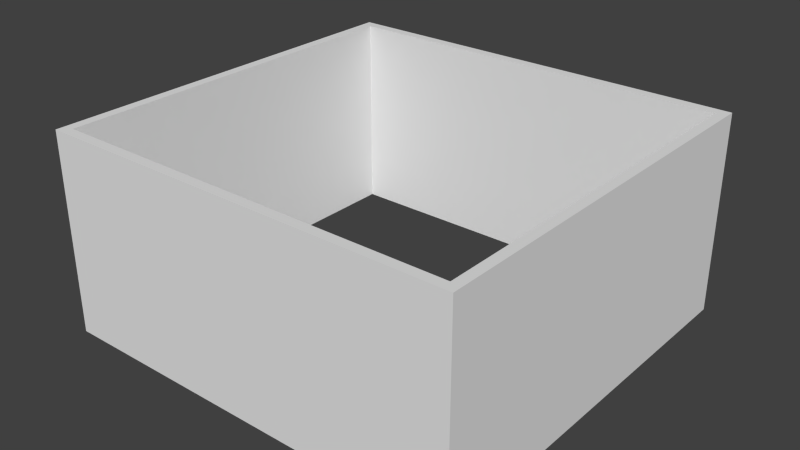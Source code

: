 # Source: walls.blend  (saved by Blender 2.76.0; exported with 4.5.12 LTS)
import bpy
from mathutils import Matrix  # noqa: F401  (used for matrix-valued properties, if any)

bpy.ops.wm.read_factory_settings(use_empty=True)
scene = bpy.context.scene
scene.name = 'Scene'

# ---- collections
col_collection_1 = bpy.data.collections.new('Collection 1'); scene.collection.children.link(col_collection_1)

# ---- materials (node trees are filled in below, after node groups)
mat_wall = bpy.data.materials.new('Wall')
mat_wall.alpha_threshold = 0.0
mat_wall.use_transparent_shadow = False
mat_wall.roughness = 0.5
mat_wall.line_color = (0.0, 0.0, 0.0, 1.0)

# ---- material node trees

# ---- world
world_world = bpy.data.worlds.new('World'); scene.world = world_world
world_world.color = (0.05088, 0.05088, 0.05088)
world_world.use_sun_shadow = False
world_world.sun_shadow_jitter_overblur = 0.0
world_world.cycles.sampling_method = 'MANUAL'
world_world.cycles.sample_map_resolution = 256

# ---- meshes
me_cube = bpy.data.meshes.new('Cube')
me_cube.from_pydata([(10.0, 9.5, 0.0), (10.0, 9.5, 10.0), (10.5, 10.0, 0.0), (10.5, 10.0, 10.0), (10.0, -9.5, 0.0), (10.0, -9.5, 10.0), (10.5, -10.0, 0.0), (10.5, -10.0, 10.0), (-10.0, -9.5, 0.0), (-10.0, -9.5, 10.0), (-10.5, -10.0, 0.0), (-10.5, -10.0, 10.0), (-10.0, 9.5, 0.0), (-10.0, 9.5, 10.0), (-10.5, 10.0, 0.0), (-10.5, 10.0, 10.0)], [], [(1, 0, 4, 5), (4, 6, 10, 8), (5, 4, 8, 9), (9, 8, 12, 13), (0, 1, 13, 12), (0, 2, 6, 4), (2, 3, 7, 6), (3, 1, 5, 7), (7, 5, 9, 11), (6, 7, 11, 10), (10, 11, 15, 14), (11, 9, 13, 15), (8, 10, 14, 12), (13, 12, 14, 15), (2, 0, 12, 14), (3, 15, 13, 1), (3, 2, 14, 15)])
_uv = me_cube.uv_layers.new(name='UVMap')
_uv.uv.foreach_set('vector', [0.9969, 0.9991, 0.9969, 0.4973, 1.95, 0.4973, 1.95, 0.9991, 1.023, -0.1019, 1.052, -0.1302, 1.052, 1.06, 1.023, 1.032, 1.95, 0.9991, 1.95, 0.4973, 2.954, 0.4973, 2.954, 0.9991, 2.954, 0.9991, 2.954, 0.4973, 3.907, 0.4973, 3.907, 0.9991, 0.9969, 0.4973, 0.9969, 0.9991, -0.006681, 0.9991, -0.006681, 0.4973, -0.05386, -0.1019, -0.0822, -0.1302, 1.052, -0.1302, 1.023, -0.1019, 2.97, -0.0583, 2.97, 0.4285, 1.996, 0.4285, 1.996, -0.0583, 1.105, 1.063, 1.075, 1.034, 1.075, -0.09231, 1.105, -0.1219, 1.105, -0.1219, 1.075, -0.09231, -0.1101, -0.09226, -0.1397, -0.1219, 1.996, -0.0583, 1.996, 0.4285, 0.9739, 0.4285, 0.9739, -0.0583, 0.9739, -0.0583, 0.9739, 0.4285, 0.0002517, 0.4285, 0.000252, -0.0583, -0.1397, -0.1219, -0.1101, -0.09226, -0.11, 1.034, -0.1397, 1.063, 1.023, 1.032, 1.052, 1.06, -0.08204, 1.06, -0.0537, 1.032, 0.4635, 0.7091, 0.4635, 0.2088, 0.4989, 0.2088, 0.4989, 0.7091, -0.0822, -0.1302, -0.05386, -0.1019, -0.05386, 1.032, -0.0822, 1.06, 1.105, 1.063, -0.1398, 1.063, -0.1102, 1.034, 1.075, 1.034, 2.97, 0.4285, 2.97, -0.0583, 3.992, -0.0583, 3.992, 0.4285])
me_cube.materials.append(mat_wall)
me_cube.use_remesh_preserve_volume = False
me_cube.use_remesh_preserve_attributes = False
me_cube.use_mirror_vertex_groups = False
me_cube.update()

# ---- objects
ob_walls = bpy.data.objects.new('Walls', me_cube)

# ---- transforms, parenting, visibility, modifiers, constraints
ob_walls.location = (0.0, 0.0, 0.0)
ob_walls.lock_rotations_4d = False
ob_walls.empty_display_type = 'ARROWS'
ob_walls.lineart.crease_threshold = 0.0

# ---- collection membership
col_collection_1.objects.link(ob_walls)

# ---- scene / render settings (as saved in the file)
scene.frame_start = 1; scene.frame_end = 250; scene.frame_set(1)
scene.render.engine = 'BLENDER_EEVEE_NEXT'
scene.render.resolution_percentage = 50
scene.render.dither_intensity = 0.0
scene.cycles.use_denoising = False
scene.cycles.samples = 10
scene.cycles.sampling_pattern = 'TABULATED_SOBOL'
scene.cycles.light_sampling_threshold = 0.0
scene.cycles.use_adaptive_sampling = False
scene.cycles.use_light_tree = False
scene.cycles.blur_glossy = 0.0
scene.cycles.pixel_filter_type = 'GAUSSIAN'
scene.cycles.sample_clamp_indirect = 0.0
scene.view_settings.view_transform = 'Standard'
bpy.context.view_layer.update()

# ---- added for rendering (the .blend has no active camera and no usable light): camera, sun
cam_auto = bpy.data.cameras.new('AutoCamera')
cam_auto.lens = 50.0
cam_auto.sensor_width = 36.0
cam_auto.clip_end = 1000.0
ob_auto_camera = bpy.data.objects.new('AutoCamera', cam_auto)
scene.collection.objects.link(ob_auto_camera)
ob_auto_camera.location = (28.3819, -34.0583, 27.7055)
ob_auto_camera.rotation_euler = (1.09748, -7.21219e-08, 0.694738)
scene.camera = ob_auto_camera
light_auto_sun = bpy.data.lights.new('AutoSun', 'SUN')
light_auto_sun.energy = 3.0
light_auto_sun.angle = 0.0523599
ob_auto_sun = bpy.data.objects.new('AutoSun', light_auto_sun)
scene.collection.objects.link(ob_auto_sun)
ob_auto_sun.rotation_euler = (0.872665, 0.174533, 0.523599)
bpy.context.view_layer.update()
